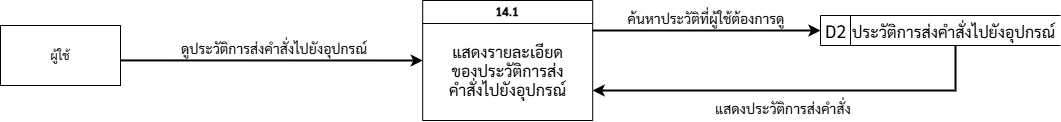

The diagram above was exported from draw.io. Its source (the exported page's mxGraphModel, read from the mxfile embedded in the PNG):
<mxGraphModel dx="1434" dy="-852" grid="1" gridSize="10" guides="1" tooltips="1" connect="1" arrows="1" fold="1" page="1" pageScale="1" pageWidth="827" pageHeight="1169" math="0" shadow="0">
  <root>
    <mxCell id="0" />
    <mxCell id="1" parent="0" />
    <mxCell id="o83ky1-EViLrUovV47ML-1" value="14.1" style="swimlane;whiteSpace=wrap;html=1;fontFamily=Sarabun;fontSource=https%3A%2F%2Ffonts.googleapis.com%2Fcss%3Ffamily%3DSarabun;" vertex="1" parent="1">
      <mxGeometry x="262.19" y="1570" width="170" height="120" as="geometry" />
    </mxCell>
    <mxCell id="o83ky1-EViLrUovV47ML-2" value="แสดงรายละเอียดของประวัติการส่งคำสั่งไปยังอุปกรณ์" style="text;html=1;align=center;verticalAlign=middle;whiteSpace=wrap;rounded=0;fontFamily=Sarabun;fontSource=https%3A%2F%2Ffonts.googleapis.com%2Fcss%3Ffamily%3DSarabun;fontSize=16;" vertex="1" parent="o83ky1-EViLrUovV47ML-1">
      <mxGeometry x="19.69" y="40" width="130.63" height="60" as="geometry" />
    </mxCell>
    <mxCell id="o83ky1-EViLrUovV47ML-3" value="" style="group" connectable="0" vertex="1" parent="1">
      <mxGeometry x="660" y="1585" width="240" height="30" as="geometry" />
    </mxCell>
    <mxCell id="o83ky1-EViLrUovV47ML-4" value="&lt;font style=&quot;font-size: 18px;&quot; data-font-src=&quot;https://fonts.googleapis.com/css?family=Sarabun&quot; face=&quot;Sarabun&quot;&gt;D2&lt;/font&gt;" style="html=1;dashed=0;whiteSpace=wrap;shape=mxgraph.dfd.dataStoreID;align=left;spacingLeft=3;points=[[0,0],[0.5,0],[1,0],[0,0.5],[1,0.5],[0,1],[0.5,1],[1,1]];" vertex="1" parent="o83ky1-EViLrUovV47ML-3">
      <mxGeometry width="240" height="30" as="geometry" />
    </mxCell>
    <mxCell id="o83ky1-EViLrUovV47ML-5" value="&lt;span lang=&quot;TH&quot; style=&quot;&quot;&gt;&lt;font style=&quot;font-size: 16px;&quot;&gt;ประวัติการส่งคำสั่งไปยังอุปกรณ์&lt;/font&gt;&lt;/span&gt;" style="text;whiteSpace=wrap;html=1;fillColor=none;fontFamily=Sarabun;fontSource=https%3A%2F%2Ffonts.googleapis.com%2Fcss%3Ffamily%3DSarabun;" vertex="1" parent="o83ky1-EViLrUovV47ML-3">
      <mxGeometry x="30" width="210" height="30" as="geometry" />
    </mxCell>
    <mxCell id="o83ky1-EViLrUovV47ML-6" value="&lt;font&gt;ดูประวัติการส่งคำสั่งไปยังอุปกรณ์&lt;/font&gt;" style="text;html=1;align=center;verticalAlign=middle;whiteSpace=wrap;rounded=0;fontFamily=Sarabun;fontSource=https%3A%2F%2Ffonts.googleapis.com%2Fcss%3Ffamily%3DSarabun;fontSize=14;" vertex="1" parent="1">
      <mxGeometry y="1610" width="227.5" height="15" as="geometry" />
    </mxCell>
    <mxCell id="o83ky1-EViLrUovV47ML-7" value="" style="endArrow=classic;html=1;rounded=0;entryX=0;entryY=0.5;entryDx=0;entryDy=0;exitX=1;exitY=0.25;exitDx=0;exitDy=0;strokeWidth=2;" edge="1" parent="1" source="o83ky1-EViLrUovV47ML-1" target="o83ky1-EViLrUovV47ML-4">
      <mxGeometry width="50" height="50" relative="1" as="geometry">
        <mxPoint x="430" y="1615" as="sourcePoint" />
        <mxPoint x="500" y="1520" as="targetPoint" />
        <Array as="points">
          <mxPoint x="490" y="1600" />
        </Array>
      </mxGeometry>
    </mxCell>
    <mxCell id="o83ky1-EViLrUovV47ML-8" value="" style="endArrow=classic;html=1;rounded=0;exitX=0.5;exitY=1;exitDx=0;exitDy=0;entryX=1;entryY=0.75;entryDx=0;entryDy=0;strokeWidth=2;" edge="1" parent="1" source="o83ky1-EViLrUovV47ML-5" target="o83ky1-EViLrUovV47ML-1">
      <mxGeometry width="50" height="50" relative="1" as="geometry">
        <mxPoint x="503.5" y="1670" as="sourcePoint" />
        <mxPoint x="440" y="1660" as="targetPoint" />
        <Array as="points">
          <mxPoint x="795" y="1660" />
        </Array>
      </mxGeometry>
    </mxCell>
    <mxCell id="o83ky1-EViLrUovV47ML-9" value="แสดงประวัติการส่งคำสั่ง" style="text;html=1;align=center;verticalAlign=middle;whiteSpace=wrap;rounded=0;fontFamily=Sarabun;fontSource=https%3A%2F%2Ffonts.googleapis.com%2Fcss%3Ffamily%3DSarabun;fontSize=14;" vertex="1" parent="1">
      <mxGeometry x="503" y="1670" width="240" height="15" as="geometry" />
    </mxCell>
    <mxCell id="o83ky1-EViLrUovV47ML-10" value="&lt;font&gt;ค้นหาประวัติที่ผู้ใช้ต้องการดู&lt;/font&gt;" style="text;html=1;align=center;verticalAlign=middle;whiteSpace=wrap;rounded=0;fontFamily=Sarabun;fontSource=https%3A%2F%2Ffonts.googleapis.com%2Fcss%3Ffamily%3DSarabun;fontSize=14;" vertex="1" parent="1">
      <mxGeometry x="457.19" y="1580" width="177.81" height="15" as="geometry" />
    </mxCell>
    <mxCell id="o83ky1-EViLrUovV47ML-14" value="" style="group" vertex="1" connectable="0" parent="1">
      <mxGeometry x="-160" y="1595" width="120" height="60" as="geometry" />
    </mxCell>
    <mxCell id="o83ky1-EViLrUovV47ML-11" value="" style="rounded=0;whiteSpace=wrap;html=1;points=[[0,0,0,0,0],[0,0.25,0,0,0],[0,0.5,0,0,0],[0,0.75,0,0,0],[0,1,0,0,0],[0.13,1,0,0,0],[0.25,0,0,0,0],[0.25,1,0,0,0],[0.38,1,0,0,0],[0.5,0,0,0,0],[0.5,1,0,0,0],[0.75,0,0,0,0],[0.75,1,0,0,0],[1,0,0,0,0],[1,0.25,0,0,0],[1,0.5,0,0,0],[1,0.75,0,0,0],[1,1,0,0,0]];fontFamily=Sarabun;fontSource=https%3A%2F%2Ffonts.googleapis.com%2Fcss%3Ffamily%3DSarabun;" vertex="1" parent="o83ky1-EViLrUovV47ML-14">
      <mxGeometry width="120" height="60" as="geometry" />
    </mxCell>
    <mxCell id="o83ky1-EViLrUovV47ML-12" value="ผู้ใช้" style="text;html=1;align=center;verticalAlign=middle;whiteSpace=wrap;rounded=0;fontFamily=Sarabun;fontSource=https%3A%2F%2Ffonts.googleapis.com%2Fcss%3Ffamily%3DSarabun;" vertex="1" parent="o83ky1-EViLrUovV47ML-14">
      <mxGeometry x="30" y="15" width="60" height="30" as="geometry" />
    </mxCell>
    <mxCell id="o83ky1-EViLrUovV47ML-15" value="" style="endArrow=classic;html=1;rounded=0;entryX=0;entryY=0.5;entryDx=0;entryDy=0;exitX=0.997;exitY=0.582;exitDx=0;exitDy=0;exitPerimeter=0;strokeWidth=2;" edge="1" parent="1" source="o83ky1-EViLrUovV47ML-11" target="o83ky1-EViLrUovV47ML-1">
      <mxGeometry width="50" height="50" relative="1" as="geometry">
        <mxPoint x="20" y="1610" as="sourcePoint" />
        <mxPoint x="70" y="1560" as="targetPoint" />
      </mxGeometry>
    </mxCell>
  </root>
</mxGraphModel>